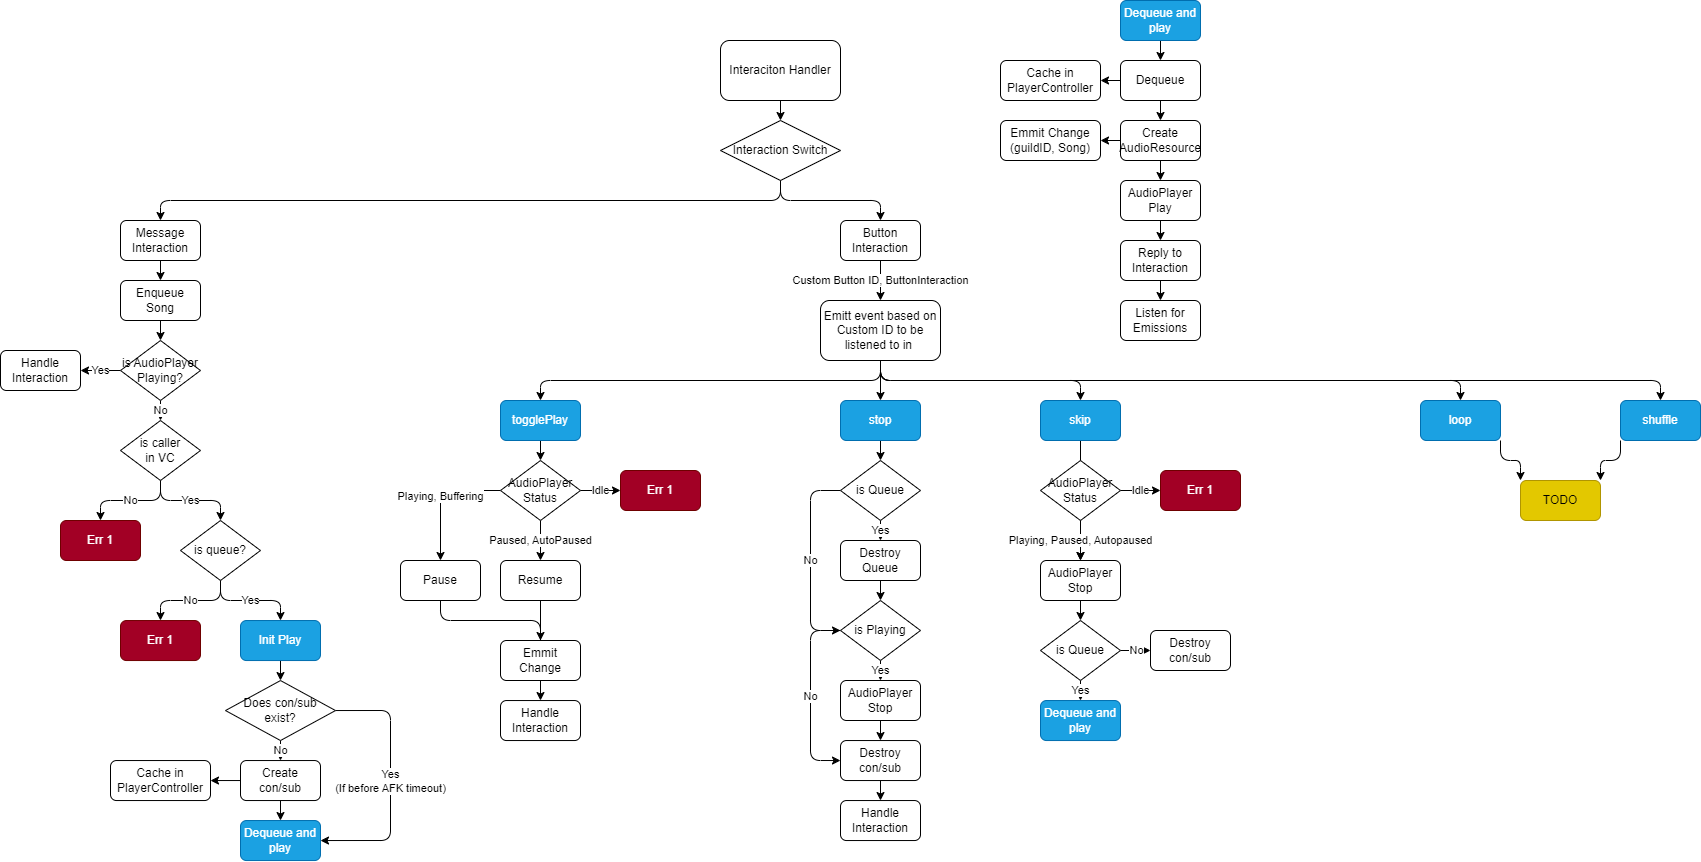

The diagram above was exported from draw.io. Its source (the exported page's mxGraphModel, read from the mxfile embedded in the PNG):
<mxGraphModel dx="2518" dy="1228" grid="1" gridSize="10" guides="1" tooltips="1" connect="1" arrows="1" fold="1" page="1" pageScale="1" pageWidth="850" pageHeight="1100" math="0" shadow="0">
  <root>
    <mxCell id="0" />
    <mxCell id="1" parent="0" />
    <mxCell id="41" style="edgeStyle=orthogonalEdgeStyle;html=1;entryX=0.5;entryY=0;entryDx=0;entryDy=0;" edge="1" parent="1" source="2" target="24">
      <mxGeometry relative="1" as="geometry" />
    </mxCell>
    <mxCell id="2" value="Interaciton Handler&lt;br&gt;" style="rounded=1;whiteSpace=wrap;html=1;" vertex="1" parent="1">
      <mxGeometry x="360" y="40" width="120" height="60" as="geometry" />
    </mxCell>
    <mxCell id="28" style="edgeStyle=orthogonalEdgeStyle;html=1;exitX=0.5;exitY=1;exitDx=0;exitDy=0;" edge="1" parent="1" source="24" target="25">
      <mxGeometry relative="1" as="geometry" />
    </mxCell>
    <mxCell id="29" style="edgeStyle=orthogonalEdgeStyle;html=1;" edge="1" parent="1" source="24" target="26">
      <mxGeometry relative="1" as="geometry" />
    </mxCell>
    <mxCell id="24" value="Interaction Switch" style="rhombus;whiteSpace=wrap;html=1;" vertex="1" parent="1">
      <mxGeometry x="360" y="120" width="120" height="60" as="geometry" />
    </mxCell>
    <mxCell id="105" style="edgeStyle=orthogonalEdgeStyle;html=1;entryX=0.5;entryY=0;entryDx=0;entryDy=0;" edge="1" parent="1" source="25" target="103">
      <mxGeometry relative="1" as="geometry" />
    </mxCell>
    <mxCell id="25" value="Message&lt;br&gt;Interaction" style="rounded=1;whiteSpace=wrap;html=1;" vertex="1" parent="1">
      <mxGeometry x="-240" y="220" width="80" height="40" as="geometry" />
    </mxCell>
    <mxCell id="49" value="Custom Button ID, ButtonInteraction" style="edgeStyle=orthogonalEdgeStyle;html=1;entryX=0.5;entryY=0;entryDx=0;entryDy=0;" edge="1" parent="1" source="26" target="42">
      <mxGeometry relative="1" as="geometry" />
    </mxCell>
    <mxCell id="26" value="Button Interaction" style="rounded=1;whiteSpace=wrap;html=1;" vertex="1" parent="1">
      <mxGeometry x="480" y="220" width="80" height="40" as="geometry" />
    </mxCell>
    <mxCell id="170" value="" style="edgeStyle=orthogonalEdgeStyle;html=1;" edge="1" parent="1" source="27" target="163">
      <mxGeometry relative="1" as="geometry" />
    </mxCell>
    <mxCell id="27" value="skip" style="rounded=1;whiteSpace=wrap;html=1;fillColor=#1ba1e2;fontColor=#ffffff;strokeColor=#006EAF;" vertex="1" parent="1">
      <mxGeometry x="680" y="400" width="80" height="40" as="geometry" />
    </mxCell>
    <mxCell id="182" style="edgeStyle=orthogonalEdgeStyle;html=1;exitX=1;exitY=1;exitDx=0;exitDy=0;entryX=0;entryY=0;entryDx=0;entryDy=0;" edge="1" parent="1" source="31" target="181">
      <mxGeometry relative="1" as="geometry" />
    </mxCell>
    <mxCell id="31" value="loop" style="rounded=1;whiteSpace=wrap;html=1;fillColor=#1ba1e2;fontColor=#ffffff;strokeColor=#006EAF;" vertex="1" parent="1">
      <mxGeometry x="1060" y="400" width="80" height="40" as="geometry" />
    </mxCell>
    <mxCell id="139" style="edgeStyle=orthogonalEdgeStyle;html=1;exitX=0.5;exitY=1;exitDx=0;exitDy=0;entryX=0.5;entryY=0;entryDx=0;entryDy=0;" edge="1" parent="1" source="32" target="129">
      <mxGeometry relative="1" as="geometry" />
    </mxCell>
    <mxCell id="32" value="stop" style="rounded=1;whiteSpace=wrap;html=1;fillColor=#1ba1e2;fontColor=#ffffff;strokeColor=#006EAF;" vertex="1" parent="1">
      <mxGeometry x="480" y="400" width="80" height="40" as="geometry" />
    </mxCell>
    <mxCell id="81" style="edgeStyle=orthogonalEdgeStyle;html=1;exitX=0.5;exitY=1;exitDx=0;exitDy=0;entryX=0.5;entryY=0;entryDx=0;entryDy=0;" edge="1" parent="1" source="33" target="80">
      <mxGeometry relative="1" as="geometry" />
    </mxCell>
    <mxCell id="33" value="togglePlay" style="rounded=1;whiteSpace=wrap;html=1;fillColor=#1ba1e2;fontColor=#ffffff;strokeColor=#006EAF;" vertex="1" parent="1">
      <mxGeometry x="140" y="400" width="80" height="40" as="geometry" />
    </mxCell>
    <mxCell id="36" style="edgeStyle=orthogonalEdgeStyle;html=1;exitX=0.5;exitY=1;exitDx=0;exitDy=0;" edge="1" parent="1" source="42" target="33">
      <mxGeometry relative="1" as="geometry">
        <mxPoint x="520" y="400.02" as="sourcePoint" />
      </mxGeometry>
    </mxCell>
    <mxCell id="37" style="edgeStyle=orthogonalEdgeStyle;html=1;entryX=0.5;entryY=0;entryDx=0;entryDy=0;exitX=0.5;exitY=1;exitDx=0;exitDy=0;" edge="1" parent="1" source="42" target="32">
      <mxGeometry relative="1" as="geometry">
        <mxPoint x="520.047619047619" y="399.99619047619046" as="sourcePoint" />
      </mxGeometry>
    </mxCell>
    <mxCell id="38" style="edgeStyle=orthogonalEdgeStyle;html=1;entryX=0.5;entryY=0;entryDx=0;entryDy=0;exitX=0.5;exitY=1;exitDx=0;exitDy=0;" edge="1" parent="1" source="42" target="27">
      <mxGeometry relative="1" as="geometry">
        <mxPoint x="520" y="400.02" as="sourcePoint" />
      </mxGeometry>
    </mxCell>
    <mxCell id="39" style="edgeStyle=orthogonalEdgeStyle;html=1;entryX=0.5;entryY=0;entryDx=0;entryDy=0;exitX=0.5;exitY=1;exitDx=0;exitDy=0;" edge="1" parent="1" source="42" target="31">
      <mxGeometry relative="1" as="geometry">
        <mxPoint x="520.047619047619" y="399.99619047619046" as="sourcePoint" />
      </mxGeometry>
    </mxCell>
    <mxCell id="40" style="edgeStyle=orthogonalEdgeStyle;html=1;exitX=0.5;exitY=1;exitDx=0;exitDy=0;" edge="1" parent="1" source="42" target="35">
      <mxGeometry relative="1" as="geometry">
        <mxPoint x="520" y="400.02" as="sourcePoint" />
      </mxGeometry>
    </mxCell>
    <mxCell id="183" style="edgeStyle=orthogonalEdgeStyle;html=1;exitX=0;exitY=1;exitDx=0;exitDy=0;entryX=1;entryY=0;entryDx=0;entryDy=0;" edge="1" parent="1" source="35" target="181">
      <mxGeometry relative="1" as="geometry" />
    </mxCell>
    <mxCell id="35" value="shuffle" style="rounded=1;whiteSpace=wrap;html=1;fillColor=#1ba1e2;fontColor=#ffffff;strokeColor=#006EAF;" vertex="1" parent="1">
      <mxGeometry x="1260" y="400" width="80" height="40" as="geometry" />
    </mxCell>
    <mxCell id="42" value="Emitt event based on Custom ID to be listened to in&amp;nbsp;" style="rounded=1;whiteSpace=wrap;html=1;" vertex="1" parent="1">
      <mxGeometry x="460" y="300" width="120" height="60" as="geometry" />
    </mxCell>
    <mxCell id="55" value="No" style="edgeStyle=orthogonalEdgeStyle;html=1;entryX=0.5;entryY=0;entryDx=0;entryDy=0;exitX=0.5;exitY=1;exitDx=0;exitDy=0;" edge="1" parent="1" source="52" target="54">
      <mxGeometry relative="1" as="geometry" />
    </mxCell>
    <mxCell id="57" value="Yes" style="edgeStyle=orthogonalEdgeStyle;html=1;entryX=0.5;entryY=0;entryDx=0;entryDy=0;exitX=0.5;exitY=1;exitDx=0;exitDy=0;" edge="1" parent="1" source="52" target="58">
      <mxGeometry relative="1" as="geometry">
        <mxPoint x="-140" y="520" as="targetPoint" />
      </mxGeometry>
    </mxCell>
    <mxCell id="52" value="is caller &lt;br&gt;in VC" style="rhombus;whiteSpace=wrap;html=1;" vertex="1" parent="1">
      <mxGeometry x="-240" y="420" width="80" height="60" as="geometry" />
    </mxCell>
    <mxCell id="54" value="Err 1" style="rounded=1;whiteSpace=wrap;html=1;fillColor=#a20025;fontColor=#ffffff;strokeColor=#6F0000;" vertex="1" parent="1">
      <mxGeometry x="-300" y="520" width="80" height="40" as="geometry" />
    </mxCell>
    <mxCell id="60" value="No" style="edgeStyle=orthogonalEdgeStyle;html=1;entryX=0.5;entryY=0;entryDx=0;entryDy=0;exitX=0.5;exitY=1;exitDx=0;exitDy=0;" edge="1" parent="1" source="58" target="59">
      <mxGeometry relative="1" as="geometry">
        <mxPoint x="-139.94117647058806" y="599.9958823529407" as="sourcePoint" />
      </mxGeometry>
    </mxCell>
    <mxCell id="101" value="Yes" style="edgeStyle=orthogonalEdgeStyle;html=1;entryX=0.5;entryY=0;entryDx=0;entryDy=0;exitX=0.5;exitY=1;exitDx=0;exitDy=0;" edge="1" parent="1" source="58" target="100">
      <mxGeometry relative="1" as="geometry">
        <mxPoint x="-139.94117647058806" y="599.9958823529407" as="sourcePoint" />
      </mxGeometry>
    </mxCell>
    <mxCell id="58" value="is queue?" style="rhombus;whiteSpace=wrap;html=1;" vertex="1" parent="1">
      <mxGeometry x="-180" y="520" width="80" height="60" as="geometry" />
    </mxCell>
    <mxCell id="59" value="Err 1" style="rounded=1;whiteSpace=wrap;html=1;fillColor=#a20025;fontColor=#ffffff;strokeColor=#6F0000;" vertex="1" parent="1">
      <mxGeometry x="-240" y="620.04" width="80" height="40" as="geometry" />
    </mxCell>
    <mxCell id="64" value="No" style="edgeStyle=orthogonalEdgeStyle;html=1;exitX=0.5;exitY=1;exitDx=0;exitDy=0;entryX=0.5;entryY=0;entryDx=0;entryDy=0;" edge="1" parent="1" source="61" target="63">
      <mxGeometry relative="1" as="geometry" />
    </mxCell>
    <mxCell id="69" value="Yes&lt;br&gt;(If before AFK timeout)" style="edgeStyle=orthogonalEdgeStyle;html=1;entryX=1;entryY=0.5;entryDx=0;entryDy=0;exitX=1;exitY=0.5;exitDx=0;exitDy=0;" edge="1" parent="1" source="61">
      <mxGeometry x="-0.0196" relative="1" as="geometry">
        <mxPoint x="-40.00000000000023" y="840.04" as="targetPoint" />
        <Array as="points">
          <mxPoint x="30" y="710" />
          <mxPoint x="30" y="840" />
        </Array>
        <mxPoint as="offset" />
      </mxGeometry>
    </mxCell>
    <mxCell id="61" value="Does con/sub exist?" style="rhombus;whiteSpace=wrap;html=1;" vertex="1" parent="1">
      <mxGeometry x="-135" y="680.04" width="110" height="60" as="geometry" />
    </mxCell>
    <mxCell id="66" style="edgeStyle=orthogonalEdgeStyle;html=1;exitX=0.5;exitY=1;exitDx=0;exitDy=0;entryX=0.5;entryY=0;entryDx=0;entryDy=0;" edge="1" parent="1" source="63">
      <mxGeometry relative="1" as="geometry">
        <mxPoint x="-80.00000000000023" y="820.04" as="targetPoint" />
      </mxGeometry>
    </mxCell>
    <mxCell id="74" style="edgeStyle=orthogonalEdgeStyle;html=1;entryX=1;entryY=0.5;entryDx=0;entryDy=0;" edge="1" parent="1" source="63" target="73">
      <mxGeometry relative="1" as="geometry" />
    </mxCell>
    <mxCell id="63" value="Create con/sub" style="rounded=1;whiteSpace=wrap;html=1;" vertex="1" parent="1">
      <mxGeometry x="-120" y="760.04" width="80" height="40" as="geometry" />
    </mxCell>
    <mxCell id="73" value="Cache in PlayerController" style="rounded=1;whiteSpace=wrap;html=1;" vertex="1" parent="1">
      <mxGeometry x="-250" y="760.04" width="100" height="40" as="geometry" />
    </mxCell>
    <mxCell id="83" value="Playing, Buffering" style="edgeStyle=orthogonalEdgeStyle;html=1;entryX=0.5;entryY=0;entryDx=0;entryDy=0;exitX=0;exitY=0.5;exitDx=0;exitDy=0;" edge="1" parent="1" source="80" target="82">
      <mxGeometry relative="1" as="geometry" />
    </mxCell>
    <mxCell id="85" value="Paused, AutoPaused" style="edgeStyle=orthogonalEdgeStyle;html=1;entryX=0.5;entryY=0;entryDx=0;entryDy=0;exitX=0.5;exitY=1;exitDx=0;exitDy=0;" edge="1" parent="1" source="80" target="84">
      <mxGeometry relative="1" as="geometry" />
    </mxCell>
    <mxCell id="87" value="Idle" style="edgeStyle=orthogonalEdgeStyle;html=1;" edge="1" parent="1" source="80" target="86">
      <mxGeometry x="-0.0048" relative="1" as="geometry">
        <mxPoint as="offset" />
      </mxGeometry>
    </mxCell>
    <mxCell id="80" value="AudioPlayer Status" style="rhombus;whiteSpace=wrap;html=1;" vertex="1" parent="1">
      <mxGeometry x="140" y="460" width="80" height="60" as="geometry" />
    </mxCell>
    <mxCell id="82" value="Pause" style="rounded=1;whiteSpace=wrap;html=1;" vertex="1" parent="1">
      <mxGeometry x="40" y="560" width="80" height="40" as="geometry" />
    </mxCell>
    <mxCell id="90" value="" style="edgeStyle=orthogonalEdgeStyle;html=1;entryX=0.5;entryY=0;entryDx=0;entryDy=0;" edge="1" parent="1" source="84">
      <mxGeometry relative="1" as="geometry">
        <mxPoint x="180" y="640" as="targetPoint" />
      </mxGeometry>
    </mxCell>
    <mxCell id="84" value="Resume" style="rounded=1;whiteSpace=wrap;html=1;" vertex="1" parent="1">
      <mxGeometry x="140" y="560" width="80" height="40" as="geometry" />
    </mxCell>
    <mxCell id="86" value="Err 1" style="rounded=1;whiteSpace=wrap;html=1;fillColor=#a20025;fontColor=#ffffff;strokeColor=#6F0000;" vertex="1" parent="1">
      <mxGeometry x="260" y="470" width="80" height="40" as="geometry" />
    </mxCell>
    <mxCell id="96" value="" style="edgeStyle=orthogonalEdgeStyle;html=1;entryX=0.5;entryY=0;entryDx=0;entryDy=0;exitX=0.5;exitY=1;exitDx=0;exitDy=0;endArrow=none;" edge="1" parent="1" source="82">
      <mxGeometry relative="1" as="geometry">
        <mxPoint x="80" y="600" as="sourcePoint" />
        <mxPoint x="180" y="640" as="targetPoint" />
      </mxGeometry>
    </mxCell>
    <mxCell id="116" value="" style="edgeStyle=orthogonalEdgeStyle;html=1;" edge="1" parent="1" source="94" target="115">
      <mxGeometry relative="1" as="geometry" />
    </mxCell>
    <mxCell id="94" value="Emmit Change" style="rounded=1;whiteSpace=wrap;html=1;" vertex="1" parent="1">
      <mxGeometry x="140" y="640" width="80" height="40" as="geometry" />
    </mxCell>
    <mxCell id="102" value="" style="edgeStyle=orthogonalEdgeStyle;html=1;" edge="1" parent="1" source="100" target="61">
      <mxGeometry relative="1" as="geometry" />
    </mxCell>
    <mxCell id="100" value="Init Play" style="rounded=1;whiteSpace=wrap;html=1;fillColor=#1ba1e2;fontColor=#ffffff;strokeColor=#006EAF;" vertex="1" parent="1">
      <mxGeometry x="-120" y="620.04" width="80" height="40" as="geometry" />
    </mxCell>
    <mxCell id="151" style="edgeStyle=orthogonalEdgeStyle;html=1;exitX=0.5;exitY=1;exitDx=0;exitDy=0;entryX=0.5;entryY=0;entryDx=0;entryDy=0;" edge="1" parent="1" source="103" target="108">
      <mxGeometry relative="1" as="geometry" />
    </mxCell>
    <mxCell id="103" value="Enqueue Song" style="rounded=1;whiteSpace=wrap;html=1;" vertex="1" parent="1">
      <mxGeometry x="-240" y="280" width="80" height="40" as="geometry" />
    </mxCell>
    <mxCell id="110" value="No" style="edgeStyle=orthogonalEdgeStyle;html=1;exitX=0.5;exitY=1;exitDx=0;exitDy=0;entryX=0.5;entryY=0;entryDx=0;entryDy=0;" edge="1" parent="1" source="108" target="52">
      <mxGeometry relative="1" as="geometry" />
    </mxCell>
    <mxCell id="112" value="Yes" style="edgeStyle=orthogonalEdgeStyle;html=1;" edge="1" parent="1" source="108" target="111">
      <mxGeometry relative="1" as="geometry" />
    </mxCell>
    <mxCell id="108" value="is AudioPlayer Playing?" style="rhombus;whiteSpace=wrap;html=1;" vertex="1" parent="1">
      <mxGeometry x="-240" y="340" width="80" height="60" as="geometry" />
    </mxCell>
    <mxCell id="111" value="Handle Interaction" style="rounded=1;whiteSpace=wrap;html=1;" vertex="1" parent="1">
      <mxGeometry x="-360" y="350" width="80" height="40" as="geometry" />
    </mxCell>
    <mxCell id="115" value="Handle Interaction" style="rounded=1;whiteSpace=wrap;html=1;" vertex="1" parent="1">
      <mxGeometry x="140" y="700.04" width="80" height="40" as="geometry" />
    </mxCell>
    <mxCell id="134" value="Yes" style="edgeStyle=orthogonalEdgeStyle;html=1;" edge="1" parent="1" source="129" target="130">
      <mxGeometry relative="1" as="geometry" />
    </mxCell>
    <mxCell id="140" value="No" style="edgeStyle=orthogonalEdgeStyle;html=1;exitX=0;exitY=0.5;exitDx=0;exitDy=0;entryX=0;entryY=0.5;entryDx=0;entryDy=0;" edge="1" parent="1" source="129" target="132">
      <mxGeometry relative="1" as="geometry">
        <Array as="points">
          <mxPoint x="450" y="490" />
          <mxPoint x="450" y="630" />
        </Array>
      </mxGeometry>
    </mxCell>
    <mxCell id="129" value="is Queue" style="rhombus;whiteSpace=wrap;html=1;" vertex="1" parent="1">
      <mxGeometry x="480" y="460" width="80" height="60" as="geometry" />
    </mxCell>
    <mxCell id="142" style="edgeStyle=orthogonalEdgeStyle;html=1;exitX=0.5;exitY=1;exitDx=0;exitDy=0;entryX=0.5;entryY=0;entryDx=0;entryDy=0;" edge="1" parent="1" source="130" target="132">
      <mxGeometry relative="1" as="geometry" />
    </mxCell>
    <mxCell id="130" value="Destroy Queue" style="rounded=1;whiteSpace=wrap;html=1;" vertex="1" parent="1">
      <mxGeometry x="480" y="540" width="80" height="40" as="geometry" />
    </mxCell>
    <mxCell id="143" value="Yes" style="edgeStyle=orthogonalEdgeStyle;html=1;exitX=0.5;exitY=1;exitDx=0;exitDy=0;entryX=0.5;entryY=0;entryDx=0;entryDy=0;" edge="1" parent="1" source="132" target="136">
      <mxGeometry relative="1" as="geometry" />
    </mxCell>
    <mxCell id="148" value="No" style="edgeStyle=orthogonalEdgeStyle;html=1;entryX=0;entryY=0.5;entryDx=0;entryDy=0;exitX=0;exitY=0.5;exitDx=0;exitDy=0;" edge="1" parent="1" source="132" target="147">
      <mxGeometry relative="1" as="geometry">
        <mxPoint x="520" y="660" as="sourcePoint" />
        <Array as="points">
          <mxPoint x="450" y="630" />
          <mxPoint x="450" y="760" />
        </Array>
      </mxGeometry>
    </mxCell>
    <mxCell id="132" value="is Playing" style="rhombus;whiteSpace=wrap;html=1;" vertex="1" parent="1">
      <mxGeometry x="480" y="600" width="80" height="60" as="geometry" />
    </mxCell>
    <mxCell id="146" style="edgeStyle=orthogonalEdgeStyle;html=1;exitX=0.5;exitY=1;exitDx=0;exitDy=0;entryX=0.5;entryY=0;entryDx=0;entryDy=0;" edge="1" parent="1" source="136">
      <mxGeometry relative="1" as="geometry">
        <mxPoint x="520" y="740.04" as="targetPoint" />
      </mxGeometry>
    </mxCell>
    <mxCell id="136" value="AudioPlayer Stop" style="rounded=1;whiteSpace=wrap;html=1;" vertex="1" parent="1">
      <mxGeometry x="480" y="680" width="80" height="40" as="geometry" />
    </mxCell>
    <mxCell id="150" style="edgeStyle=orthogonalEdgeStyle;html=1;exitX=0.5;exitY=1;exitDx=0;exitDy=0;entryX=0.5;entryY=0;entryDx=0;entryDy=0;" edge="1" parent="1" source="147">
      <mxGeometry relative="1" as="geometry">
        <mxPoint x="520" y="800.04" as="targetPoint" />
      </mxGeometry>
    </mxCell>
    <mxCell id="147" value="Destroy con/sub" style="rounded=1;whiteSpace=wrap;html=1;" vertex="1" parent="1">
      <mxGeometry x="480" y="740.04" width="80" height="40" as="geometry" />
    </mxCell>
    <mxCell id="157" value="Handle Interaction" style="rounded=1;whiteSpace=wrap;html=1;" vertex="1" parent="1">
      <mxGeometry x="480" y="800.04" width="80" height="40" as="geometry" />
    </mxCell>
    <mxCell id="164" value="Playing, Paused, Autopaused" style="edgeStyle=orthogonalEdgeStyle;html=1;" edge="1" parent="1" source="161" target="163">
      <mxGeometry relative="1" as="geometry" />
    </mxCell>
    <mxCell id="166" value="Idle" style="edgeStyle=orthogonalEdgeStyle;html=1;entryX=0;entryY=0.5;entryDx=0;entryDy=0;" edge="1" parent="1" source="161" target="165">
      <mxGeometry relative="1" as="geometry" />
    </mxCell>
    <mxCell id="161" value="AudioPlayer Status" style="rhombus;whiteSpace=wrap;html=1;" vertex="1" parent="1">
      <mxGeometry x="680" y="460" width="80" height="60" as="geometry" />
    </mxCell>
    <mxCell id="168" value="" style="edgeStyle=orthogonalEdgeStyle;html=1;" edge="1" parent="1" source="163" target="167">
      <mxGeometry relative="1" as="geometry" />
    </mxCell>
    <mxCell id="163" value="AudioPlayer Stop" style="rounded=1;whiteSpace=wrap;html=1;" vertex="1" parent="1">
      <mxGeometry x="680" y="560" width="80" height="40" as="geometry" />
    </mxCell>
    <mxCell id="165" value="Err 1" style="rounded=1;whiteSpace=wrap;html=1;fillColor=#a20025;fontColor=#ffffff;strokeColor=#6F0000;" vertex="1" parent="1">
      <mxGeometry x="800" y="470" width="80" height="40" as="geometry" />
    </mxCell>
    <mxCell id="196" value="Yes" style="edgeStyle=orthogonalEdgeStyle;html=1;exitX=0.5;exitY=1;exitDx=0;exitDy=0;entryX=0.5;entryY=0;entryDx=0;entryDy=0;" edge="1" parent="1" source="167" target="195">
      <mxGeometry relative="1" as="geometry" />
    </mxCell>
    <mxCell id="198" value="No" style="edgeStyle=orthogonalEdgeStyle;html=1;" edge="1" parent="1" source="167" target="197">
      <mxGeometry relative="1" as="geometry" />
    </mxCell>
    <mxCell id="167" value="is Queue" style="rhombus;whiteSpace=wrap;html=1;" vertex="1" parent="1">
      <mxGeometry x="680" y="620" width="80" height="60" as="geometry" />
    </mxCell>
    <mxCell id="181" value="TODO" style="rounded=1;whiteSpace=wrap;html=1;fillColor=#e3c800;fontColor=#000000;strokeColor=#B09500;" vertex="1" parent="1">
      <mxGeometry x="1160" y="480" width="80" height="40" as="geometry" />
    </mxCell>
    <mxCell id="184" value="" style="edgeStyle=orthogonalEdgeStyle;html=1;" edge="1" source="185" target="187" parent="1">
      <mxGeometry relative="1" as="geometry">
        <mxPoint x="800" y="119.96000000000004" as="targetPoint" />
      </mxGeometry>
    </mxCell>
    <mxCell id="201" style="edgeStyle=orthogonalEdgeStyle;html=1;exitX=0;exitY=0.5;exitDx=0;exitDy=0;entryX=1;entryY=0.5;entryDx=0;entryDy=0;" edge="1" parent="1" source="185" target="199">
      <mxGeometry relative="1" as="geometry" />
    </mxCell>
    <mxCell id="185" value="Dequeue" style="rounded=1;whiteSpace=wrap;html=1;" vertex="1" parent="1">
      <mxGeometry x="760" y="60" width="80" height="40" as="geometry" />
    </mxCell>
    <mxCell id="186" style="edgeStyle=orthogonalEdgeStyle;html=1;exitX=0.5;exitY=1;exitDx=0;exitDy=0;entryX=0.5;entryY=0;entryDx=0;entryDy=0;" edge="1" source="187" target="189" parent="1">
      <mxGeometry relative="1" as="geometry">
        <mxPoint x="800" y="180" as="targetPoint" />
        <Array as="points" />
      </mxGeometry>
    </mxCell>
    <mxCell id="202" value="" style="edgeStyle=orthogonalEdgeStyle;html=1;" edge="1" parent="1" source="187" target="200">
      <mxGeometry relative="1" as="geometry" />
    </mxCell>
    <mxCell id="187" value="Create AudioResource" style="rounded=1;whiteSpace=wrap;html=1;" vertex="1" parent="1">
      <mxGeometry x="760" y="120" width="80" height="40" as="geometry" />
    </mxCell>
    <mxCell id="188" style="edgeStyle=orthogonalEdgeStyle;html=1;exitX=0.5;exitY=1;exitDx=0;exitDy=0;" edge="1" source="189" target="191" parent="1">
      <mxGeometry relative="1" as="geometry">
        <mxPoint x="799.9999999999998" y="240" as="targetPoint" />
      </mxGeometry>
    </mxCell>
    <mxCell id="189" value="AudioPlayer Play" style="rounded=1;whiteSpace=wrap;html=1;" vertex="1" parent="1">
      <mxGeometry x="760" y="180" width="80" height="40" as="geometry" />
    </mxCell>
    <mxCell id="190" style="edgeStyle=orthogonalEdgeStyle;html=1;exitX=0.5;exitY=1;exitDx=0;exitDy=0;entryX=0.5;entryY=0;entryDx=0;entryDy=0;" edge="1" source="191" target="192" parent="1">
      <mxGeometry relative="1" as="geometry" />
    </mxCell>
    <mxCell id="191" value="Reply to Interaction" style="rounded=1;whiteSpace=wrap;html=1;" vertex="1" parent="1">
      <mxGeometry x="760" y="240" width="80" height="40" as="geometry" />
    </mxCell>
    <mxCell id="192" value="Listen for Emissions" style="rounded=1;whiteSpace=wrap;html=1;" vertex="1" parent="1">
      <mxGeometry x="760" y="300" width="80" height="40" as="geometry" />
    </mxCell>
    <mxCell id="194" style="edgeStyle=orthogonalEdgeStyle;html=1;exitX=0.5;exitY=1;exitDx=0;exitDy=0;entryX=0.5;entryY=0;entryDx=0;entryDy=0;" edge="1" parent="1" source="193" target="185">
      <mxGeometry relative="1" as="geometry" />
    </mxCell>
    <mxCell id="193" value="Dequeue and play" style="rounded=1;whiteSpace=wrap;html=1;fillColor=#1ba1e2;fontColor=#ffffff;strokeColor=#006EAF;" vertex="1" parent="1">
      <mxGeometry x="760" width="80" height="40" as="geometry" />
    </mxCell>
    <mxCell id="195" value="Dequeue and play" style="rounded=1;whiteSpace=wrap;html=1;fillColor=#1ba1e2;fontColor=#ffffff;strokeColor=#006EAF;" vertex="1" parent="1">
      <mxGeometry x="680" y="700.04" width="80" height="40" as="geometry" />
    </mxCell>
    <mxCell id="197" value="Destroy con/sub" style="rounded=1;whiteSpace=wrap;html=1;" vertex="1" parent="1">
      <mxGeometry x="790" y="630" width="80" height="40" as="geometry" />
    </mxCell>
    <mxCell id="199" value="Cache in PlayerController" style="rounded=1;whiteSpace=wrap;html=1;" vertex="1" parent="1">
      <mxGeometry x="640" y="60" width="100" height="40" as="geometry" />
    </mxCell>
    <mxCell id="200" value="Emmit Change (guildID, Song)" style="rounded=1;whiteSpace=wrap;html=1;" vertex="1" parent="1">
      <mxGeometry x="640" y="120" width="100" height="40" as="geometry" />
    </mxCell>
    <mxCell id="203" value="Dequeue and play" style="rounded=1;whiteSpace=wrap;html=1;fillColor=#1ba1e2;fontColor=#ffffff;strokeColor=#006EAF;" vertex="1" parent="1">
      <mxGeometry x="-120" y="820.04" width="80" height="40" as="geometry" />
    </mxCell>
  </root>
</mxGraphModel>